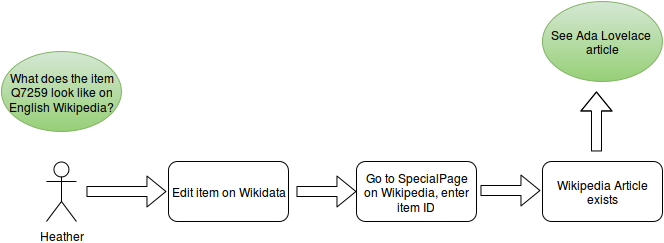

The diagram above was exported from draw.io. Its source (the exported page's mxGraphModel, read from the mxfile embedded in the PNG):
<mxGraphModel dx="1434" dy="688" grid="1" gridSize="10" guides="1" tooltips="1" connect="1" arrows="1" fold="1" page="1" pageScale="1" pageWidth="826" pageHeight="1169" background="#ffffff" math="0">
  <root>
    <mxCell id="0" />
    <mxCell id="1" parent="0" />
    <mxCell id="2" value="Heather" style="shape=umlActor;verticalLabelPosition=bottom;labelBackgroundColor=#ffffff;verticalAlign=top;html=1;" parent="1" vertex="1">
      <mxGeometry x="60" y="190" width="30" height="60" as="geometry" />
    </mxCell>
    <mxCell id="3" value="Edit item on Wikidata&lt;br&gt;" style="rounded=1;whiteSpace=wrap;html=1;" parent="1" vertex="1">
      <mxGeometry x="182" y="190" width="120" height="60" as="geometry" />
    </mxCell>
    <mxCell id="4" value="" style="endArrow=classic;html=1;strokeWidth=1;shape=flexArrow;" parent="1" edge="1">
      <mxGeometry width="50" height="50" relative="1" as="geometry">
        <mxPoint x="100" y="220" as="sourcePoint" />
        <mxPoint x="180" y="220" as="targetPoint" />
      </mxGeometry>
    </mxCell>
    <mxCell id="5" value="Go to SpecialPage on Wikipedia, enter item ID&lt;br&gt;" style="rounded=1;whiteSpace=wrap;html=1;" parent="1" vertex="1">
      <mxGeometry x="370" y="190" width="120" height="60" as="geometry" />
    </mxCell>
    <mxCell id="6" value="" style="endArrow=classic;html=1;strokeWidth=1;shape=flexArrow;entryX=0;entryY=0.5;" parent="1" target="5" edge="1">
      <mxGeometry x="290" y="220" width="50" height="50" as="geometry">
        <mxPoint x="310" y="220" as="sourcePoint" />
        <mxPoint x="370" y="220" as="targetPoint" />
      </mxGeometry>
    </mxCell>
    <mxCell id="7" value="Wikipedia Article exists&lt;br&gt;" style="rounded=1;whiteSpace=wrap;html=1;" parent="1" vertex="1">
      <mxGeometry x="556" y="190" width="120" height="60" as="geometry" />
    </mxCell>
    <mxCell id="8" value="" style="endArrow=classic;html=1;strokeWidth=1;shape=flexArrow;entryX=0;entryY=0.5;" parent="1" edge="1">
      <mxGeometry x="474" y="219" width="50" height="50" as="geometry">
        <mxPoint x="494" y="219" as="sourcePoint" />
        <mxPoint x="554" y="219" as="targetPoint" />
      </mxGeometry>
    </mxCell>
    <mxCell id="9" value="" style="endArrow=classic;html=1;strokeWidth=1;shape=flexArrow;" parent="1" edge="1">
      <mxGeometry x="484" y="229" width="50" height="50" as="geometry">
        <mxPoint x="610" y="180" as="sourcePoint" />
        <mxPoint x="610" y="120" as="targetPoint" />
        <Array as="points">
          <mxPoint x="610" y="150" />
        </Array>
      </mxGeometry>
    </mxCell>
    <mxCell id="10" value="See Ada Lovelace&amp;nbsp; article&lt;br&gt;" style="ellipse;whiteSpace=wrap;html=1;plain-green" parent="1" vertex="1">
      <mxGeometry x="556" y="30" width="120" height="80" as="geometry" />
    </mxCell>
    <mxCell id="11" value="What does the item Q7259 look like on English Wikipedia?&lt;br&gt;" style="ellipse;whiteSpace=wrap;html=1;plain-green" parent="1" vertex="1">
      <mxGeometry x="15" y="80" width="120" height="80" as="geometry" />
    </mxCell>
  </root>
</mxGraphModel>